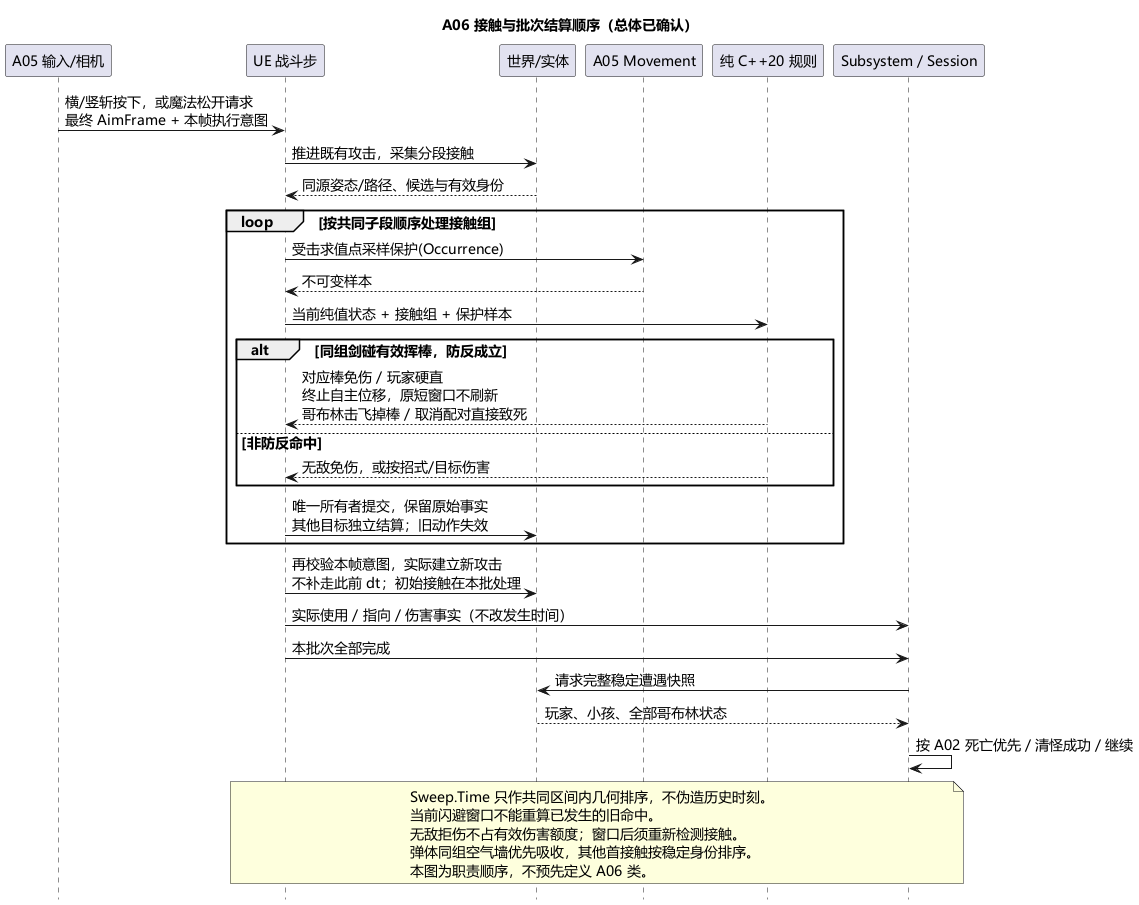

The diagram above was rendered by PlantUML. Its source (embedded in the PNG):
@startuml A06-contact-resolution
title A06 接触与批次结算顺序（总体已确认）
skinparam defaultFontName Microsoft YaHei
skinparam defaultFontSize 14
skinparam shadowing false
skinparam backgroundColor #FFFFFF
hide footbox
participant "A05 输入/相机" as Input
participant "UE 战斗步" as Step
participant "世界/实体" as World
participant "A05 Movement" as Move
participant "纯 C++20 规则" as Core
participant "Subsystem / Session" as Flow

Input -> Step : 横/竖斩按下，或魔法松开请求\n最终 AimFrame + 本帧执行意图
Step -> World : 推进既有攻击，采集分段接触
World --> Step : 同源姿态/路径、候选与有效身份
loop 按共同子段顺序处理接触组
 Step -> Move : 受击求值点采样保护(Occurrence)
 Move --> Step : 不可变样本
 Step -> Core : 当前纯值状态 + 接触组 + 保护样本
 alt 同组剑碰有效挥棒，防反成立
  Core --> Step : 对应棒免伤 / 玩家硬直\n终止自主位移，原短窗口不刷新\n哥布林击飞掉棒 / 取消配对直接致死
 else 非防反命中
  Core --> Step : 无敌免伤，或按招式/目标伤害
 end
 Step -> World : 唯一所有者提交，保留原始事实\n其他目标独立结算；旧动作失效
end
Step -> World : 再校验本帧意图，实际建立新攻击\n不补走此前 dt；初始接触在本批处理
Step -> Flow : 实际使用 / 指向 / 伤害事实（不改发生时间）
Step -> Flow : 本批次全部完成
Flow -> World : 请求完整稳定遭遇快照
World --> Flow : 玩家、小孩、全部哥布林状态
Flow -> Flow : 按 A02 死亡优先 / 清怪成功 / 继续
note over Step, Flow
Sweep.Time 只作共同区间内几何排序，不伪造历史时刻。
当前闪避窗口不能重算已发生的旧命中。
无敌拒伤不占有效伤害额度；窗口后须重新检测接触。
弹体同组空气墙优先吸收，其他首接触按稳定身份排序。
本图为职责顺序，不预先定义 A06 类。
end note
@enduml